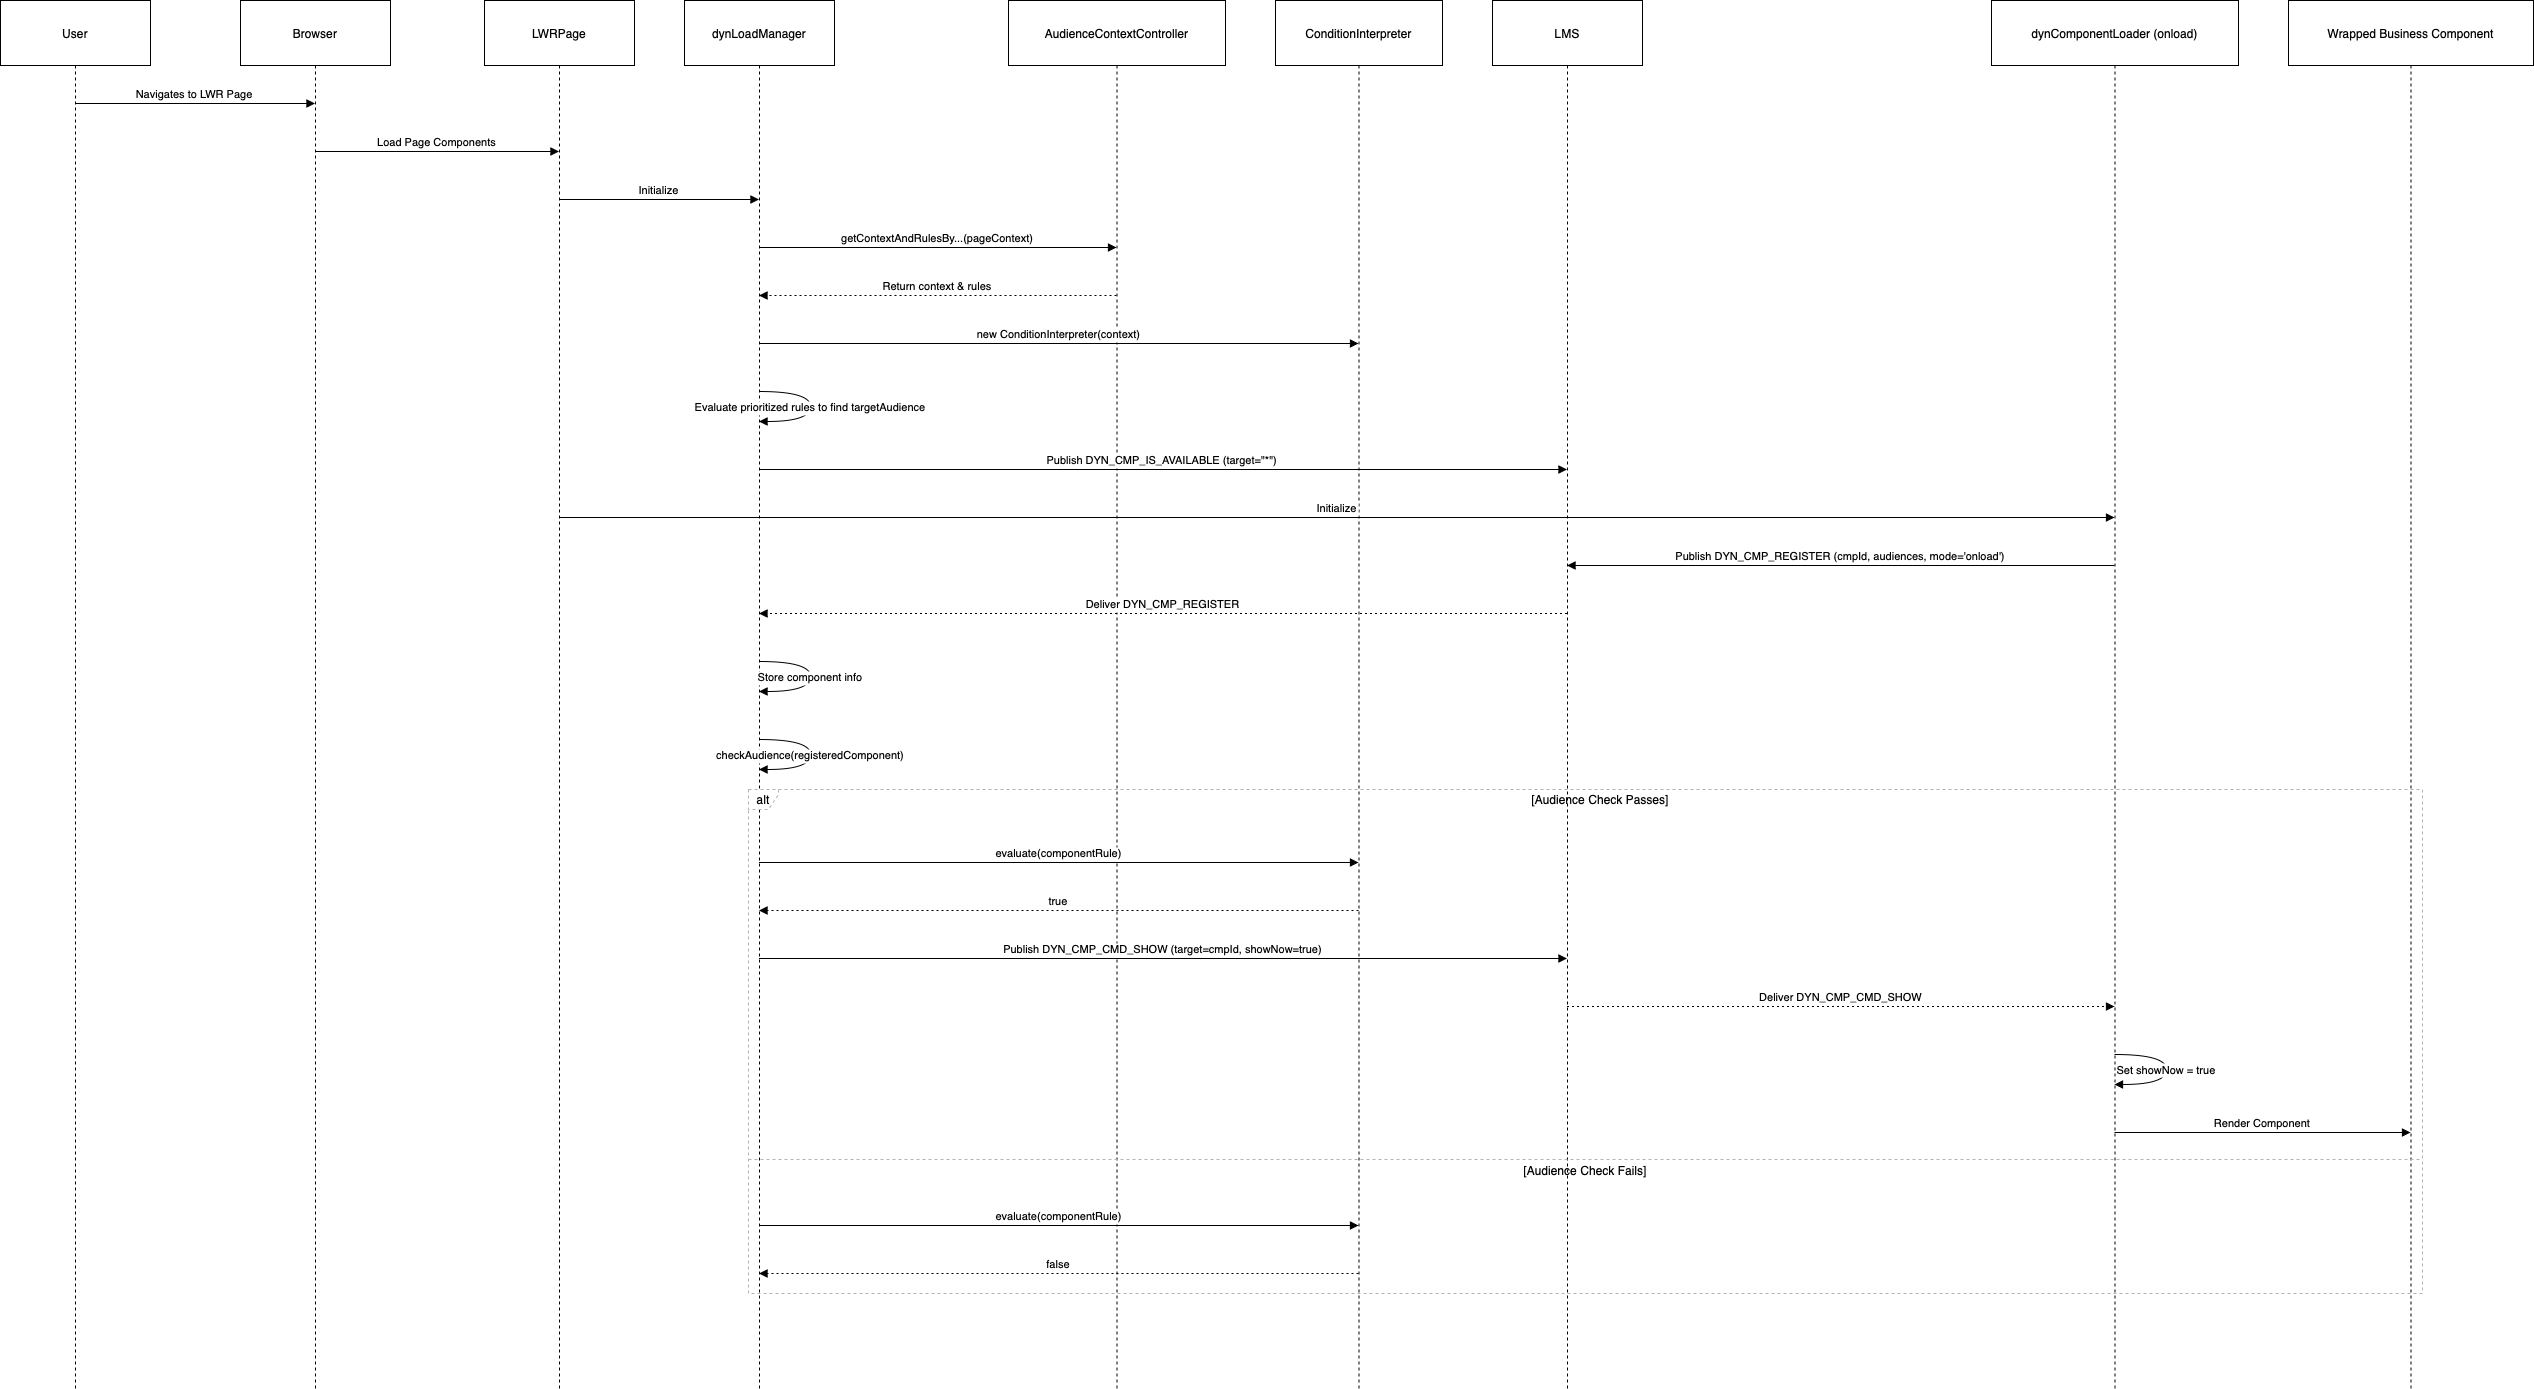

The diagram above was exported from draw.io. Its source (the exported page's mxGraphModel, read from the mxfile embedded in the PNG):
<mxGraphModel dx="1461" dy="1152" grid="1" gridSize="10" guides="1" tooltips="1" connect="1" arrows="1" fold="1" page="1" pageScale="1" pageWidth="850" pageHeight="1100" math="0" shadow="0">
  <root>
    <mxCell id="0" />
    <mxCell id="1" parent="0" />
    <mxCell id="gZX8Yogo17Y_E_cST0qr-92" value="User" style="shape=umlLifeline;perimeter=lifelinePerimeter;whiteSpace=wrap;container=1;dropTarget=0;collapsible=0;recursiveResize=0;outlineConnect=0;portConstraint=eastwest;newEdgeStyle={&quot;edgeStyle&quot;:&quot;elbowEdgeStyle&quot;,&quot;elbow&quot;:&quot;vertical&quot;,&quot;curved&quot;:0,&quot;rounded&quot;:0};size=65;" vertex="1" parent="1">
      <mxGeometry x="20" y="20" width="150" height="1388" as="geometry" />
    </mxCell>
    <mxCell id="gZX8Yogo17Y_E_cST0qr-93" value="Browser" style="shape=umlLifeline;perimeter=lifelinePerimeter;whiteSpace=wrap;container=1;dropTarget=0;collapsible=0;recursiveResize=0;outlineConnect=0;portConstraint=eastwest;newEdgeStyle={&quot;edgeStyle&quot;:&quot;elbowEdgeStyle&quot;,&quot;elbow&quot;:&quot;vertical&quot;,&quot;curved&quot;:0,&quot;rounded&quot;:0};size=65;" vertex="1" parent="1">
      <mxGeometry x="260" y="20" width="150" height="1388" as="geometry" />
    </mxCell>
    <mxCell id="gZX8Yogo17Y_E_cST0qr-94" value="LWRPage" style="shape=umlLifeline;perimeter=lifelinePerimeter;whiteSpace=wrap;container=1;dropTarget=0;collapsible=0;recursiveResize=0;outlineConnect=0;portConstraint=eastwest;newEdgeStyle={&quot;edgeStyle&quot;:&quot;elbowEdgeStyle&quot;,&quot;elbow&quot;:&quot;vertical&quot;,&quot;curved&quot;:0,&quot;rounded&quot;:0};size=65;" vertex="1" parent="1">
      <mxGeometry x="504" y="20" width="150" height="1388" as="geometry" />
    </mxCell>
    <mxCell id="gZX8Yogo17Y_E_cST0qr-95" value="dynLoadManager" style="shape=umlLifeline;perimeter=lifelinePerimeter;whiteSpace=wrap;container=1;dropTarget=0;collapsible=0;recursiveResize=0;outlineConnect=0;portConstraint=eastwest;newEdgeStyle={&quot;edgeStyle&quot;:&quot;elbowEdgeStyle&quot;,&quot;elbow&quot;:&quot;vertical&quot;,&quot;curved&quot;:0,&quot;rounded&quot;:0};size=65;" vertex="1" parent="1">
      <mxGeometry x="704" y="20" width="150" height="1388" as="geometry" />
    </mxCell>
    <mxCell id="gZX8Yogo17Y_E_cST0qr-96" value="AudienceContextController" style="shape=umlLifeline;perimeter=lifelinePerimeter;whiteSpace=wrap;container=1;dropTarget=0;collapsible=0;recursiveResize=0;outlineConnect=0;portConstraint=eastwest;newEdgeStyle={&quot;edgeStyle&quot;:&quot;elbowEdgeStyle&quot;,&quot;elbow&quot;:&quot;vertical&quot;,&quot;curved&quot;:0,&quot;rounded&quot;:0};size=65;" vertex="1" parent="1">
      <mxGeometry x="1028" y="20" width="217" height="1388" as="geometry" />
    </mxCell>
    <mxCell id="gZX8Yogo17Y_E_cST0qr-97" value="ConditionInterpreter" style="shape=umlLifeline;perimeter=lifelinePerimeter;whiteSpace=wrap;container=1;dropTarget=0;collapsible=0;recursiveResize=0;outlineConnect=0;portConstraint=eastwest;newEdgeStyle={&quot;edgeStyle&quot;:&quot;elbowEdgeStyle&quot;,&quot;elbow&quot;:&quot;vertical&quot;,&quot;curved&quot;:0,&quot;rounded&quot;:0};size=65;" vertex="1" parent="1">
      <mxGeometry x="1295" y="20" width="167" height="1388" as="geometry" />
    </mxCell>
    <mxCell id="gZX8Yogo17Y_E_cST0qr-98" value="LMS" style="shape=umlLifeline;perimeter=lifelinePerimeter;whiteSpace=wrap;container=1;dropTarget=0;collapsible=0;recursiveResize=0;outlineConnect=0;portConstraint=eastwest;newEdgeStyle={&quot;edgeStyle&quot;:&quot;elbowEdgeStyle&quot;,&quot;elbow&quot;:&quot;vertical&quot;,&quot;curved&quot;:0,&quot;rounded&quot;:0};size=65;" vertex="1" parent="1">
      <mxGeometry x="1512" y="20" width="150" height="1388" as="geometry" />
    </mxCell>
    <mxCell id="gZX8Yogo17Y_E_cST0qr-99" value="dynComponentLoader (onload)" style="shape=umlLifeline;perimeter=lifelinePerimeter;whiteSpace=wrap;container=1;dropTarget=0;collapsible=0;recursiveResize=0;outlineConnect=0;portConstraint=eastwest;newEdgeStyle={&quot;edgeStyle&quot;:&quot;elbowEdgeStyle&quot;,&quot;elbow&quot;:&quot;vertical&quot;,&quot;curved&quot;:0,&quot;rounded&quot;:0};size=65;" vertex="1" parent="1">
      <mxGeometry x="2011" y="20" width="247" height="1388" as="geometry" />
    </mxCell>
    <mxCell id="gZX8Yogo17Y_E_cST0qr-100" value="Wrapped Business Component" style="shape=umlLifeline;perimeter=lifelinePerimeter;whiteSpace=wrap;container=1;dropTarget=0;collapsible=0;recursiveResize=0;outlineConnect=0;portConstraint=eastwest;newEdgeStyle={&quot;edgeStyle&quot;:&quot;elbowEdgeStyle&quot;,&quot;elbow&quot;:&quot;vertical&quot;,&quot;curved&quot;:0,&quot;rounded&quot;:0};size=65;" vertex="1" parent="1">
      <mxGeometry x="2308" y="20" width="245" height="1388" as="geometry" />
    </mxCell>
    <mxCell id="gZX8Yogo17Y_E_cST0qr-101" value="alt" style="shape=umlFrame;dashed=1;pointerEvents=0;dropTarget=0;strokeColor=#B3B3B3;height=20;width=30" vertex="1" parent="1">
      <mxGeometry x="768" y="809" width="1674" height="504" as="geometry" />
    </mxCell>
    <mxCell id="gZX8Yogo17Y_E_cST0qr-102" value="[Audience Check Passes]" style="text;strokeColor=none;fillColor=none;align=center;verticalAlign=middle;whiteSpace=wrap;" vertex="1" parent="gZX8Yogo17Y_E_cST0qr-101">
      <mxGeometry x="30" width="1644" height="20" as="geometry" />
    </mxCell>
    <mxCell id="gZX8Yogo17Y_E_cST0qr-103" value="[Audience Check Fails]" style="shape=line;dashed=1;whiteSpace=wrap;verticalAlign=top;labelPosition=center;verticalLabelPosition=middle;align=center;strokeColor=#B3B3B3;" vertex="1" parent="gZX8Yogo17Y_E_cST0qr-101">
      <mxGeometry y="368" width="1674" height="4" as="geometry" />
    </mxCell>
    <mxCell id="gZX8Yogo17Y_E_cST0qr-104" value="Navigates to LWR Page" style="verticalAlign=bottom;edgeStyle=elbowEdgeStyle;elbow=vertical;curved=0;rounded=0;endArrow=block;" edge="1" parent="1" source="gZX8Yogo17Y_E_cST0qr-92" target="gZX8Yogo17Y_E_cST0qr-93">
      <mxGeometry relative="1" as="geometry">
        <Array as="points">
          <mxPoint x="224" y="123" />
        </Array>
      </mxGeometry>
    </mxCell>
    <mxCell id="gZX8Yogo17Y_E_cST0qr-105" value="Load Page Components" style="verticalAlign=bottom;edgeStyle=elbowEdgeStyle;elbow=vertical;curved=0;rounded=0;endArrow=block;" edge="1" parent="1" source="gZX8Yogo17Y_E_cST0qr-93" target="gZX8Yogo17Y_E_cST0qr-94">
      <mxGeometry relative="1" as="geometry">
        <Array as="points">
          <mxPoint x="466" y="171" />
        </Array>
      </mxGeometry>
    </mxCell>
    <mxCell id="gZX8Yogo17Y_E_cST0qr-106" value="Initialize" style="verticalAlign=bottom;edgeStyle=elbowEdgeStyle;elbow=vertical;curved=0;rounded=0;endArrow=block;" edge="1" parent="1" source="gZX8Yogo17Y_E_cST0qr-94" target="gZX8Yogo17Y_E_cST0qr-95">
      <mxGeometry relative="1" as="geometry">
        <Array as="points">
          <mxPoint x="688" y="219" />
        </Array>
      </mxGeometry>
    </mxCell>
    <mxCell id="gZX8Yogo17Y_E_cST0qr-107" value="getContextAndRulesBy...(pageContext)" style="verticalAlign=bottom;edgeStyle=elbowEdgeStyle;elbow=vertical;curved=0;rounded=0;endArrow=block;" edge="1" parent="1" source="gZX8Yogo17Y_E_cST0qr-95" target="gZX8Yogo17Y_E_cST0qr-96">
      <mxGeometry relative="1" as="geometry">
        <Array as="points">
          <mxPoint x="966" y="267" />
        </Array>
      </mxGeometry>
    </mxCell>
    <mxCell id="gZX8Yogo17Y_E_cST0qr-108" value="Return context &amp; rules" style="verticalAlign=bottom;edgeStyle=elbowEdgeStyle;elbow=vertical;curved=0;rounded=0;dashed=1;dashPattern=2 3;endArrow=block;" edge="1" parent="1" source="gZX8Yogo17Y_E_cST0qr-96" target="gZX8Yogo17Y_E_cST0qr-95">
      <mxGeometry relative="1" as="geometry">
        <Array as="points">
          <mxPoint x="969" y="315" />
        </Array>
      </mxGeometry>
    </mxCell>
    <mxCell id="gZX8Yogo17Y_E_cST0qr-109" value="new ConditionInterpreter(context)" style="verticalAlign=bottom;edgeStyle=elbowEdgeStyle;elbow=vertical;curved=0;rounded=0;endArrow=block;" edge="1" parent="1" source="gZX8Yogo17Y_E_cST0qr-95" target="gZX8Yogo17Y_E_cST0qr-97">
      <mxGeometry relative="1" as="geometry">
        <Array as="points">
          <mxPoint x="1087" y="363" />
        </Array>
      </mxGeometry>
    </mxCell>
    <mxCell id="gZX8Yogo17Y_E_cST0qr-110" value="Evaluate prioritized rules to find targetAudience" style="curved=1;endArrow=block;rounded=0;" edge="1" parent="1" source="gZX8Yogo17Y_E_cST0qr-95" target="gZX8Yogo17Y_E_cST0qr-95">
      <mxGeometry relative="1" as="geometry">
        <Array as="points">
          <mxPoint x="830" y="411" />
          <mxPoint x="830" y="441" />
        </Array>
      </mxGeometry>
    </mxCell>
    <mxCell id="gZX8Yogo17Y_E_cST0qr-111" value="Publish DYN_CMP_IS_AVAILABLE (target=&quot;*&quot;)" style="verticalAlign=bottom;edgeStyle=elbowEdgeStyle;elbow=vertical;curved=0;rounded=0;endArrow=block;" edge="1" parent="1" source="gZX8Yogo17Y_E_cST0qr-95" target="gZX8Yogo17Y_E_cST0qr-98">
      <mxGeometry relative="1" as="geometry">
        <Array as="points">
          <mxPoint x="1191" y="489" />
        </Array>
      </mxGeometry>
    </mxCell>
    <mxCell id="gZX8Yogo17Y_E_cST0qr-112" value="Initialize" style="verticalAlign=bottom;edgeStyle=elbowEdgeStyle;elbow=vertical;curved=0;rounded=0;endArrow=block;" edge="1" parent="1" source="gZX8Yogo17Y_E_cST0qr-94" target="gZX8Yogo17Y_E_cST0qr-99">
      <mxGeometry relative="1" as="geometry">
        <Array as="points">
          <mxPoint x="1365" y="537" />
        </Array>
      </mxGeometry>
    </mxCell>
    <mxCell id="gZX8Yogo17Y_E_cST0qr-113" value="Publish DYN_CMP_REGISTER (cmpId, audiences, mode='onload')" style="verticalAlign=bottom;edgeStyle=elbowEdgeStyle;elbow=vertical;curved=0;rounded=0;endArrow=block;" edge="1" parent="1" source="gZX8Yogo17Y_E_cST0qr-99" target="gZX8Yogo17Y_E_cST0qr-98">
      <mxGeometry relative="1" as="geometry">
        <Array as="points">
          <mxPoint x="1872" y="585" />
        </Array>
      </mxGeometry>
    </mxCell>
    <mxCell id="gZX8Yogo17Y_E_cST0qr-114" value="Deliver DYN_CMP_REGISTER" style="verticalAlign=bottom;edgeStyle=elbowEdgeStyle;elbow=vertical;curved=0;rounded=0;dashed=1;dashPattern=2 3;endArrow=block;" edge="1" parent="1" source="gZX8Yogo17Y_E_cST0qr-98" target="gZX8Yogo17Y_E_cST0qr-95">
      <mxGeometry relative="1" as="geometry">
        <Array as="points">
          <mxPoint x="1194" y="633" />
        </Array>
      </mxGeometry>
    </mxCell>
    <mxCell id="gZX8Yogo17Y_E_cST0qr-115" value="Store component info" style="curved=1;endArrow=block;rounded=0;" edge="1" parent="1" source="gZX8Yogo17Y_E_cST0qr-95" target="gZX8Yogo17Y_E_cST0qr-95">
      <mxGeometry relative="1" as="geometry">
        <Array as="points">
          <mxPoint x="830" y="681" />
          <mxPoint x="830" y="711" />
        </Array>
      </mxGeometry>
    </mxCell>
    <mxCell id="gZX8Yogo17Y_E_cST0qr-116" value="checkAudience(registeredComponent)" style="curved=1;endArrow=block;rounded=0;" edge="1" parent="1" source="gZX8Yogo17Y_E_cST0qr-95" target="gZX8Yogo17Y_E_cST0qr-95">
      <mxGeometry relative="1" as="geometry">
        <Array as="points">
          <mxPoint x="830" y="759" />
          <mxPoint x="830" y="789" />
        </Array>
      </mxGeometry>
    </mxCell>
    <mxCell id="gZX8Yogo17Y_E_cST0qr-117" value="evaluate(componentRule)" style="verticalAlign=bottom;edgeStyle=elbowEdgeStyle;elbow=vertical;curved=0;rounded=0;endArrow=block;" edge="1" parent="1" source="gZX8Yogo17Y_E_cST0qr-95" target="gZX8Yogo17Y_E_cST0qr-97">
      <mxGeometry relative="1" as="geometry">
        <Array as="points">
          <mxPoint x="1087" y="882" />
        </Array>
      </mxGeometry>
    </mxCell>
    <mxCell id="gZX8Yogo17Y_E_cST0qr-118" value="true" style="verticalAlign=bottom;edgeStyle=elbowEdgeStyle;elbow=vertical;curved=0;rounded=0;dashed=1;dashPattern=2 3;endArrow=block;" edge="1" parent="1" source="gZX8Yogo17Y_E_cST0qr-97" target="gZX8Yogo17Y_E_cST0qr-95">
      <mxGeometry relative="1" as="geometry">
        <Array as="points">
          <mxPoint x="1090" y="930" />
        </Array>
      </mxGeometry>
    </mxCell>
    <mxCell id="gZX8Yogo17Y_E_cST0qr-119" value="Publish DYN_CMP_CMD_SHOW (target=cmpId, showNow=true)" style="verticalAlign=bottom;edgeStyle=elbowEdgeStyle;elbow=vertical;curved=0;rounded=0;endArrow=block;" edge="1" parent="1" source="gZX8Yogo17Y_E_cST0qr-95" target="gZX8Yogo17Y_E_cST0qr-98">
      <mxGeometry relative="1" as="geometry">
        <Array as="points">
          <mxPoint x="1191" y="978" />
        </Array>
      </mxGeometry>
    </mxCell>
    <mxCell id="gZX8Yogo17Y_E_cST0qr-120" value="Deliver DYN_CMP_CMD_SHOW" style="verticalAlign=bottom;edgeStyle=elbowEdgeStyle;elbow=vertical;curved=0;rounded=0;dashed=1;dashPattern=2 3;endArrow=block;" edge="1" parent="1" source="gZX8Yogo17Y_E_cST0qr-98" target="gZX8Yogo17Y_E_cST0qr-99">
      <mxGeometry relative="1" as="geometry">
        <Array as="points">
          <mxPoint x="1869" y="1026" />
        </Array>
      </mxGeometry>
    </mxCell>
    <mxCell id="gZX8Yogo17Y_E_cST0qr-121" value="Set showNow = true" style="curved=1;endArrow=block;rounded=0;" edge="1" parent="1" source="gZX8Yogo17Y_E_cST0qr-99" target="gZX8Yogo17Y_E_cST0qr-99">
      <mxGeometry relative="1" as="geometry">
        <Array as="points">
          <mxPoint x="2186" y="1074" />
          <mxPoint x="2186" y="1104" />
        </Array>
      </mxGeometry>
    </mxCell>
    <mxCell id="gZX8Yogo17Y_E_cST0qr-122" value="Render Component" style="verticalAlign=bottom;edgeStyle=elbowEdgeStyle;elbow=vertical;curved=0;rounded=0;endArrow=block;" edge="1" parent="1" source="gZX8Yogo17Y_E_cST0qr-99" target="gZX8Yogo17Y_E_cST0qr-100">
      <mxGeometry relative="1" as="geometry">
        <Array as="points">
          <mxPoint x="2291" y="1152" />
        </Array>
      </mxGeometry>
    </mxCell>
    <mxCell id="gZX8Yogo17Y_E_cST0qr-123" value="evaluate(componentRule)" style="verticalAlign=bottom;edgeStyle=elbowEdgeStyle;elbow=vertical;curved=0;rounded=0;endArrow=block;" edge="1" parent="1" source="gZX8Yogo17Y_E_cST0qr-95" target="gZX8Yogo17Y_E_cST0qr-97">
      <mxGeometry relative="1" as="geometry">
        <Array as="points">
          <mxPoint x="1087" y="1245" />
        </Array>
      </mxGeometry>
    </mxCell>
    <mxCell id="gZX8Yogo17Y_E_cST0qr-124" value="false" style="verticalAlign=bottom;edgeStyle=elbowEdgeStyle;elbow=vertical;curved=0;rounded=0;dashed=1;dashPattern=2 3;endArrow=block;" edge="1" parent="1" source="gZX8Yogo17Y_E_cST0qr-97" target="gZX8Yogo17Y_E_cST0qr-95">
      <mxGeometry relative="1" as="geometry">
        <Array as="points">
          <mxPoint x="1090" y="1293" />
        </Array>
      </mxGeometry>
    </mxCell>
  </root>
</mxGraphModel>